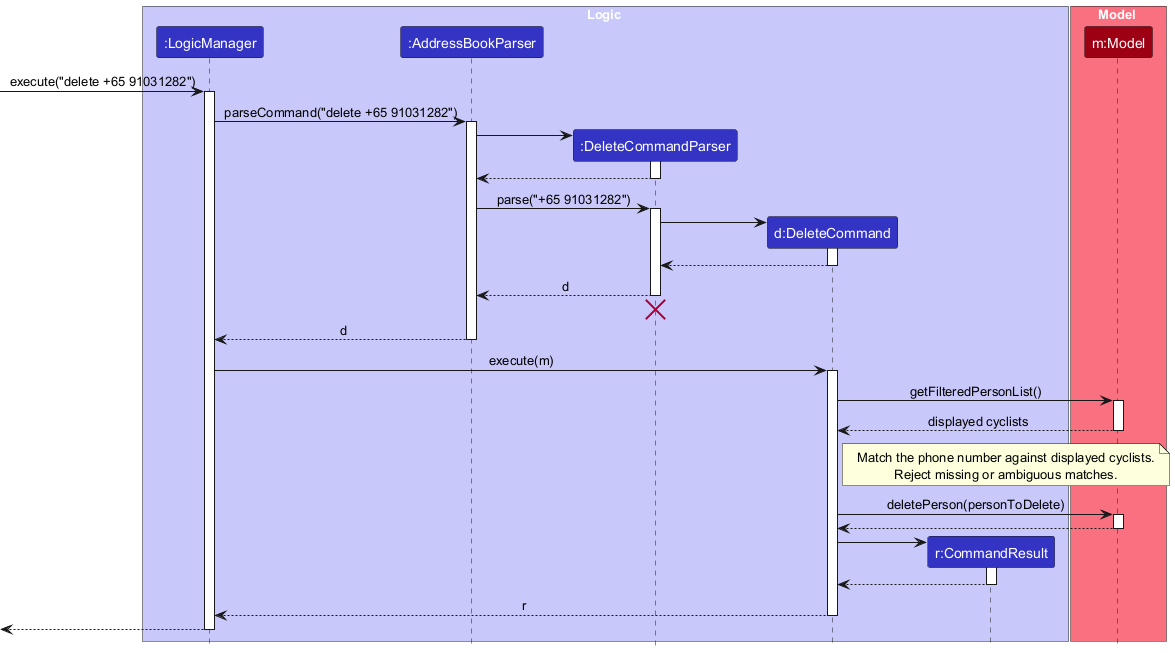

The diagram above was rendered by PlantUML. Its source (embedded in the PNG):
@startuml
!include style.puml
skinparam ArrowFontStyle plain

box Logic LOGIC_COLOR_T1
participant ":LogicManager" as LogicManager LOGIC_COLOR
participant ":AddressBookParser" as AddressBookParser LOGIC_COLOR
participant ":DeleteCommandParser" as DeleteCommandParser LOGIC_COLOR
participant "d:DeleteCommand" as DeleteCommand LOGIC_COLOR
participant "r:CommandResult" as CommandResult LOGIC_COLOR
end box

box Model MODEL_COLOR_T1
participant "m:Model" as Model MODEL_COLOR
end box

[-> LogicManager : execute("delete +65 91031282")
activate LogicManager

LogicManager -> AddressBookParser : parseCommand("delete +65 91031282")
activate AddressBookParser

create DeleteCommandParser
AddressBookParser -> DeleteCommandParser
activate DeleteCommandParser

DeleteCommandParser --> AddressBookParser
deactivate DeleteCommandParser

AddressBookParser -> DeleteCommandParser : parse("+65 91031282")
activate DeleteCommandParser

create DeleteCommand
DeleteCommandParser -> DeleteCommand
activate DeleteCommand

DeleteCommand --> DeleteCommandParser :
deactivate DeleteCommand

DeleteCommandParser --> AddressBookParser : d
deactivate DeleteCommandParser
'Hidden arrow to position the destroy marker below the end of the activation bar.
DeleteCommandParser -[hidden]-> AddressBookParser
destroy DeleteCommandParser

AddressBookParser --> LogicManager : d
deactivate AddressBookParser

LogicManager -> DeleteCommand : execute(m)
activate DeleteCommand

DeleteCommand -> Model : getFilteredPersonList()
activate Model

Model --> DeleteCommand : displayed cyclists
deactivate Model

note right of DeleteCommand : Match the phone number against displayed cyclists.\nReject missing or ambiguous matches.

DeleteCommand -> Model : deletePerson(personToDelete)
activate Model

Model --> DeleteCommand
deactivate Model

create CommandResult
DeleteCommand -> CommandResult
activate CommandResult

CommandResult --> DeleteCommand
deactivate CommandResult

DeleteCommand --> LogicManager : r
deactivate DeleteCommand

[<--LogicManager
deactivate LogicManager
@enduml